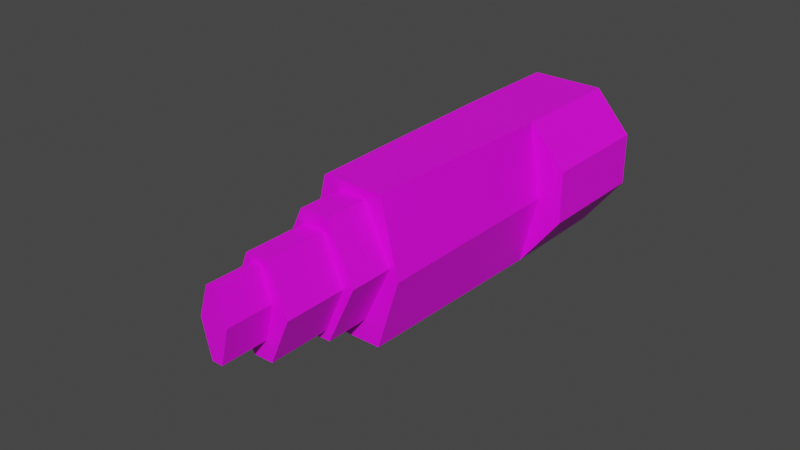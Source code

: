 # Source: poa_hologram_animation.blend  (saved by Blender 2.92.15; exported with 4.5.12 LTS)
import bpy
from mathutils import Matrix  # noqa: F401  (used for matrix-valued properties, if any)

bpy.ops.wm.read_factory_settings(use_empty=True)
scene = bpy.context.scene
scene.name = 'Scene'

# ---- collections
col_collection = bpy.data.collections.new('Collection'); scene.collection.children.link(col_collection)

# ---- images (referenced by path relative to the original .blend; pixels are not part of the script)
import os
ASSET_DIR = os.environ.get("B2B_ASSET_DIR", "")  # directory of the original .blend (textures are referenced by path, not embedded)
HERE = os.path.dirname(os.path.abspath(__file__))  # packed textures are extracted next to this script under _unpacked/

def load_image(name, relpath, width, height, colorspace="sRGB"):
    """Load a texture the original file referenced (path relative to the .blend, or extracted next to this script)."""
    p = next((c for c in (os.path.join(HERE, relpath), os.path.join(ASSET_DIR, relpath)) if relpath and os.path.exists(c)), "")
    if p:
        img = bpy.data.images.load(p, check_existing=True)
        img.name = name
    else:  # same state as the original file: an image datablock whose file is absent (Cycles renders it pink)
        img = bpy.data.images.new(name, width, height)
        img.source = "FILE"
        img.filepath = "//" + (relpath or name)
    img.colorspace_settings.name = colorspace
    return img
img_poa_hologram_tif = load_image('poa_hologram.tif', 'poa_hologram.tif', 1024, 1024, 'sRGB')
img_light_tif = load_image('light.tif', 'light.tif', 1024, 1024, 'sRGB')

# ---- materials (node trees are filled in below, after node groups)
mat_poa_hologram = bpy.data.materials.new('poa_hologram')
mat_poa_hologram.use_transparent_shadow = False
mat_flourescent = bpy.data.materials.new('flourescent')
mat_flourescent.use_transparent_shadow = False
mat_flourescent.diffuse_color = (0.3647, 0.8, 0.3986, 1.0)

# ---- material node trees
mat_poa_hologram.use_nodes = True; mat_poa_hologram.node_tree.nodes.clear()
_N = mat_poa_hologram.node_tree.nodes; _L = mat_poa_hologram.node_tree.links
n0 = _N.new('ShaderNodeBsdfPrincipled'); n0.name = 'Principled BSDF'; n0.location = (10, 300)
n0.distribution = 'GGX'
n0.subsurface_method = 'BURLEY'
n0.inputs[3].default_value = 1.45
n0.inputs[27].default_value = (0.0, 0.0, 0.0, 1.0)
n0.inputs[28].default_value = 1.0
n1 = _N.new('ShaderNodeOutputMaterial'); n1.name = 'Material Output'; n1.location = (300, 300)
n2 = _N.new('ShaderNodeTexImage'); n2.name = 'Image Texture'; n2.location = (-280, 280)
n2.image = img_poa_hologram_tif
_L.new(n0.outputs[0], n1.inputs[0])
_L.new(n2.outputs[0], n0.inputs[0])
n1.is_active_output = True
mat_flourescent.use_nodes = True; mat_flourescent.node_tree.nodes.clear()
_N = mat_flourescent.node_tree.nodes; _L = mat_flourescent.node_tree.links
n0 = _N.new('ShaderNodeBsdfPrincipled'); n0.name = 'Principled BSDF'; n0.location = (10, 300)
n0.distribution = 'GGX'
n0.subsurface_method = 'BURLEY'
n0.inputs[3].default_value = 1.45
n0.inputs[27].default_value = (0.0, 0.0, 0.0, 1.0)
n0.inputs[28].default_value = 1.0
n1 = _N.new('ShaderNodeOutputMaterial'); n1.name = 'Material Output'; n1.location = (300, 300)
n2 = _N.new('ShaderNodeTexImage'); n2.name = 'Image Texture'; n2.location = (-280, 280)
n2.image = img_light_tif
_L.new(n0.outputs[0], n1.inputs[0])
_L.new(n2.outputs[0], n0.inputs[0])
n1.is_active_output = True

# ---- world
world_world = bpy.data.worlds.new('World'); scene.world = world_world
world_world.use_nodes = True; world_world.node_tree.nodes.clear()
_N = world_world.node_tree.nodes; _L = world_world.node_tree.links
n0 = _N.new('ShaderNodeOutputWorld'); n0.name = 'World Output'; n0.location = (300, 300)
n1 = _N.new('ShaderNodeBackground'); n1.name = 'Background'; n1.location = (10, 300)
n1.inputs[0].default_value = (0.05088, 0.05088, 0.05088, 1.0)
_L.new(n1.outputs[0], n0.inputs[0])
n0.is_active_output = True
world_world.color = (0.05088, 0.05088, 0.05088)
world_world.use_sun_shadow = False
world_world.sun_shadow_jitter_overblur = 0.0

# ---- meshes
me_cube_002 = bpy.data.meshes.new('Cube.002')
me_cube_002.from_pydata([(-5.217, -14.68, 12.57), (-8.352, -14.68, -0.2478), (-4.669, -14.68, -12.57), (-8.352, 20.93, -0.2478), (-6.258, 20.93, 12.57), (-12.54, 20.93, 5.573), (-5.6, 20.93, -12.57), (-12.54, 20.93, -3.423), (-6.258, 41.23, 12.57), (-5.6, 41.23, -12.57), (-12.54, 41.23, -3.423), (-12.54, 41.23, 5.573), (5.493, 41.23, -12.57), (12.54, 41.23, -3.423), (6.264, 41.23, 12.57), (12.54, 41.23, 5.573), (12.54, 20.93, 5.573), (12.54, 20.93, -3.423), (4.575, -14.68, -12.57), (5.493, 20.93, -12.57), (8.347, -14.68, -0.2478), (8.347, 20.93, -0.2478), (5.218, -14.68, 12.57), (6.264, 20.93, 12.57), (6.913, -14.68, 1.556), (6.913, -22.45, 1.556), (2.124, -14.68, -8.68), (2.124, -22.45, -8.68), (-2.19, -14.68, -8.68), (-2.19, -22.45, -8.68), (-6.928, -14.68, 1.556), (-6.928, -22.45, 1.556), (-2.445, -14.68, 11.05), (2.424, -14.68, 11.05), (-2.445, -22.45, 11.05), (2.424, -22.45, 11.05), (1.936, -22.45, 8.884), (1.936, -33.26, 8.884), (5.132, -22.45, 1.028), (5.132, -33.26, 1.028), (1.696, -22.45, -6.899), (1.696, -33.26, -6.899), (-1.755, -22.45, -6.899), (-1.755, -33.26, -6.899), (-1.96, -22.45, 8.884), (-5.15, -22.45, 1.028), (-1.96, -33.26, 8.884), (-5.15, -33.26, 1.028), (-2.478, -33.26, 2.711), (0.1262, -34.26, 7.936), (-0.8738, -33.26, 7.936), (0.8653, -33.26, 7.936), (2.465, -33.26, 2.711), (0.9243, -33.26, -3.547), (-0.9339, -33.26, -3.547), (-2.478, -41.23, 2.711), (-0.8738, -41.23, 7.936), (2.465, -41.23, 2.711), (0.9243, -41.23, -3.547), (0.8653, -41.23, 7.936), (-0.9339, -41.23, -3.547)], [(49, 51)], [(30, 0, 1), (5, 10, 7), (22, 0, 33), (59, 57, 52), (27, 28, 26), (51, 50, 56), (41, 38, 39), (36, 35, 34), (34, 32, 30), (5, 7, 3), (9, 12, 19), (59, 52, 51), (55, 48, 54), (13, 12, 10), (15, 23, 16), (12, 13, 17), (47, 45, 42), (56, 55, 57), (31, 42, 45), (46, 47, 48), (23, 14, 8), (20, 23, 22), (3, 4, 5), (41, 39, 53), (18, 20, 26), (18, 26, 28), (8, 4, 23), (60, 58, 57), (16, 23, 21), (55, 60, 57), (1, 3, 6), (4, 1, 0), (40, 41, 43), (15, 17, 13), (52, 39, 37), (27, 40, 42), (31, 28, 29), (14, 10, 8), (59, 56, 57), (26, 25, 27), (36, 25, 35), (40, 43, 42), (7, 6, 3), (19, 17, 21), (33, 24, 22), (44, 34, 31), (29, 27, 42), (0, 30, 32), (35, 33, 32), (57, 58, 53), (0, 32, 33), (37, 36, 44), (20, 19, 21), (46, 45, 47), (40, 27, 25), (9, 10, 12), (57, 53, 52), (6, 7, 10), (51, 52, 37), (24, 26, 20), (50, 48, 55), (41, 53, 54), (37, 44, 46), (55, 54, 60), (50, 37, 46), (25, 36, 38), (54, 48, 47), (4, 8, 11), (28, 2, 18), (39, 52, 53), (38, 40, 25), (4, 0, 23), (27, 29, 28), (43, 41, 54), (35, 25, 24), (15, 14, 23), (17, 16, 21), (39, 38, 36), (50, 46, 48), (34, 30, 31), (12, 17, 19), (41, 40, 38), (20, 21, 23), (37, 50, 51), (31, 30, 28), (10, 14, 13), (28, 30, 1), (44, 36, 34), (47, 43, 54), (20, 18, 19), (47, 42, 43), (2, 6, 19), (15, 16, 17), (31, 29, 42), (53, 58, 60), (0, 22, 23), (26, 24, 25), (4, 11, 5), (19, 18, 2), (4, 3, 1), (6, 10, 9), (6, 9, 19), (24, 20, 22), (50, 55, 56), (14, 15, 13), (39, 36, 37), (28, 1, 2), (1, 6, 2), (46, 44, 45), (5, 11, 10), (51, 56, 59), (10, 11, 8), (45, 44, 31), (53, 60, 54), (35, 32, 34), (35, 24, 33)])
me_cube_002.polygons.foreach_set('use_smooth', [True] * 116)
_k = set([(0, 1), (0, 4), (0, 22), (1, 2), (1, 3), (2, 6), (2, 18), (3, 4), (3, 6), (4, 5), (4, 8), (5, 7), (5, 11), (6, 7), (6, 9), (7, 10), (8, 11), (8, 14), (9, 10), (9, 12), (10, 11), (12, 13), (12, 19), (13, 15), (13, 17), (14, 15), (14, 23), (15, 16), (16, 17), (16, 23), (17, 19), (18, 19), (18, 20), (19, 21), (20, 21), (20, 22), (21, 23), (22, 23), (24, 25), (24, 26), (24, 33), (25, 27), (25, 35), (26, 27), (26, 28), (27, 29), (28, 29), (28, 30), (29, 31), (30, 31), (30, 32), (31, 34), (32, 33), (32, 34), (33, 35), (34, 35), (36, 37), (36, 38), (36, 44), (37, 39), (37, 46), (38, 39), (38, 40), (39, 41), (40, 41), (40, 42), (41, 43), (42, 43), (42, 45), (43, 47), (44, 45), (44, 46), (45, 47), (46, 47), (48, 50), (48, 54), (48, 55), (49, 51), (50, 51), (50, 56), (51, 52), (51, 59), (52, 53), (52, 57), (53, 54), (53, 58), (54, 60), (55, 56), (55, 60), (56, 59), (57, 58), (57, 59), (58, 60)])
me_cube_002.attributes.new('sharp_edge', 'BOOLEAN', 'EDGE').data.foreach_set('value', [ (min(e.vertices), max(e.vertices)) in _k for e in me_cube_002.edges])
_uv = me_cube_002.uv_layers.new(name='UVMap')
_uv.uv.foreach_set('vector', [0.01524, 0.7498, 0.03356, 0.8677, 0.0, 0.7305, 0.6871, 0.5577, 0.4698, 0.4634, 0.6871, 0.4634, 0.1453, 0.8677, 0.03356, 0.8677, 0.1154, 0.8514, 0.3171, 0.9349, 0.3172, 0.8851, 0.4025, 0.8851, 0.2891, 0.9, 0.2429, 0.8169, 0.2891, 0.8169, 0.6873, 0.4984, 0.7059, 0.4984, 0.7059, 0.5838, 0.3172, 0.6519, 0.433, 0.7433, 0.3173, 0.7433, 0.7294, 0.8338, 0.7243, 0.857, 0.6771, 0.8349, 0.9666, 0.851, 0.8834, 0.851, 0.8833, 0.7417, 0.8475, 0.1961, 0.845, 0.09988, 0.8907, 0.1327, 0.7262, 0.0, 0.845, 0.0, 0.845, 0.2173, 0.3171, 0.9349, 0.4025, 0.8851, 0.4024, 0.9349, 0.9303, 0.5028, 0.845, 0.5028, 0.845, 0.4406, 0.2012, 0.4807, 0.2767, 0.3827, 0.4697, 0.4807, 0.0, 0.0, 0.06719, 0.2173, 0.0, 0.2173, 0.4697, 0.645, 0.5835, 0.6448, 0.5835, 0.8621, 0.317, 0.7276, 0.2012, 0.7276, 0.2013, 0.6519, 0.4238, 0.8161, 0.4539, 0.8663, 0.4025, 0.879, 0.6767, 0.7225, 0.7652, 0.664, 0.6964, 0.7255, 0.9083, 0.4406, 0.845, 0.3755, 0.8783, 0.3815, 0.06719, 0.2173, 0.06719, 0.0, 0.2012, 0.0, 0.326, 0.0009155, 0.2012, 0.3827, 0.2016, 0.001475, 0.8907, 0.1327, 0.9167, 0.2693, 0.8475, 0.1961, 0.8809, 0.2693, 0.9469, 0.3341, 0.8867, 0.3057, 0.1384, 0.5985, 0.1788, 0.7305, 0.1122, 0.6402, 0.1384, 0.5985, 0.1122, 0.6402, 0.06597, 0.6402, 0.2012, 0.0, 0.2012, 0.2173, 0.06719, 0.2173, 0.4539, 0.9353, 0.4346, 0.9401, 0.4025, 0.879, 0.8139, 0.7176, 0.8833, 0.6448, 0.8568, 0.7813, 0.4539, 0.8663, 0.4539, 0.9353, 0.4025, 0.879, 0.6051, 0.3817, 0.6031, 0.0005627, 0.7262, 0.0, 0.4641, 0.001297, 0.6051, 0.3817, 0.4639, 0.3825, 0.7242, 0.3827, 0.7242, 0.4984, 0.6873, 0.4984, 0.6767, 0.6449, 0.5835, 0.8621, 0.5835, 0.6448, 0.9273, 0.3615, 0.9469, 0.3341, 0.9469, 0.4249, 0.8109, 0.6644, 0.7987, 0.6797, 0.7652, 0.664, 0.9665, 0.7417, 0.8834, 0.6448, 0.9666, 0.6448, 0.2684, 0.6519, 0.4697, 0.4807, 0.4025, 0.6519, 0.4057, 0.8206, 0.4238, 0.8161, 0.4025, 0.879, 0.9169, 0.2053, 0.9998, 0.08628, 1.0, 0.2052, 0.7294, 0.8338, 0.8109, 0.7853, 0.7243, 0.857, 0.7242, 0.3827, 0.6873, 0.4984, 0.6873, 0.3827, 0.845, 0.09988, 0.9167, 0.0, 0.8907, 0.1327, 0.8833, 0.9141, 0.8109, 0.8139, 0.8568, 0.7813, 0.1154, 0.8514, 0.1634, 0.7498, 0.1453, 0.8677, 0.6917, 0.8161, 0.6771, 0.8349, 0.6767, 0.7225, 0.7691, 0.6448, 0.8109, 0.6644, 0.7652, 0.664, 0.03356, 0.8677, 0.01524, 0.7498, 0.06323, 0.8514, 0.845, 0.6442, 0.845, 0.5611, 0.8971, 0.5611, 0.3172, 0.8851, 0.3172, 0.8161, 0.4025, 0.8161, 0.03356, 0.8677, 0.06323, 0.8514, 0.1154, 0.8514, 0.2012, 0.9326, 0.2012, 0.8169, 0.2429, 0.8169, 0.326, 0.0009155, 0.4639, 0.3812, 0.3285, 0.3821, 0.317, 0.8169, 0.2012, 0.7276, 0.317, 0.7276, 0.7987, 0.6797, 0.8109, 0.6644, 0.8109, 0.7853, 0.3954, 0.3827, 0.4697, 0.4807, 0.2767, 0.3827, 0.3172, 0.8851, 0.4025, 0.8161, 0.4025, 0.8851, 0.6873, 0.3827, 0.6871, 0.4634, 0.4698, 0.4634, 0.9325, 0.4198, 0.9273, 0.3615, 0.9469, 0.4249, 0.1634, 0.7498, 0.1122, 0.6402, 0.1788, 0.7305, 0.845, 0.5611, 0.845, 0.5028, 0.9303, 0.5028, 0.8809, 0.2693, 0.8867, 0.3057, 0.8683, 0.3132, 0.2012, 0.9326, 0.2429, 0.8169, 0.2429, 0.9326, 0.9303, 0.5028, 0.845, 0.4406, 0.9303, 0.4406, 0.9152, 0.4268, 0.9469, 0.4249, 0.9083, 0.4406, 0.8109, 0.7853, 0.7294, 0.8338, 0.7961, 0.7721, 0.8683, 0.3132, 0.8783, 0.3815, 0.845, 0.3755, 0.6871, 0.6448, 0.4698, 0.6448, 0.4697, 0.5577, 0.06597, 0.6402, 0.03942, 0.5985, 0.1384, 0.5985, 0.9469, 0.3341, 0.9273, 0.3615, 0.8867, 0.3057, 0.7961, 0.7721, 0.7987, 0.6797, 0.8109, 0.7853, 0.2012, 0.2173, 0.1901, 0.5985, 0.06719, 0.2173, 0.2891, 0.9, 0.2429, 0.9, 0.2429, 0.8169, 0.8467, 0.2832, 0.8809, 0.2693, 0.8683, 0.3132, 1.0, 0.0, 0.9998, 0.08628, 0.9167, 0.08635, 0.0, 0.0, 0.06719, 0.0, 0.06719, 0.2173, 0.8109, 0.8139, 0.8139, 0.7176, 0.8568, 0.7813, 0.3173, 0.7433, 0.433, 0.7433, 0.4328, 0.8161, 0.9152, 0.4268, 0.9083, 0.4406, 0.8783, 0.3815, 0.9666, 0.851, 0.8833, 0.7417, 0.9665, 0.7417, 0.4697, 0.645, 0.5835, 0.8621, 0.4697, 0.8623, 0.3172, 0.6519, 0.433, 0.6519, 0.433, 0.7433, 0.326, 0.0009155, 0.3285, 0.3821, 0.2012, 0.3827, 0.9469, 0.4249, 0.9152, 0.4268, 0.9325, 0.4198, 0.9665, 0.7417, 0.8833, 0.7417, 0.8834, 0.6448, 0.4697, 0.4807, 0.2684, 0.6519, 0.2012, 0.4807, 0.06597, 0.6402, 0.01524, 0.7498, 0.0, 0.7305, 0.6917, 0.8161, 0.7294, 0.8338, 0.6771, 0.8349, 0.845, 0.3755, 0.8467, 0.2832, 0.8683, 0.3132, 0.326, 0.0009155, 0.4639, 0.0, 0.4639, 0.3812, 0.317, 0.7276, 0.2013, 0.6519, 0.3171, 0.6519, 0.7362, 0.5985, 0.7262, 0.2173, 0.845, 0.2173, 0.6767, 0.6449, 0.6767, 0.8622, 0.5835, 0.8621, 0.6767, 0.7225, 0.7691, 0.6448, 0.7652, 0.664, 0.1987, 0.5985, 0.1987, 0.6838, 0.1788, 0.6838, 0.1901, 0.5985, 0.07839, 0.5985, 0.06719, 0.2173, 0.9169, 0.2053, 0.9167, 0.08635, 0.9998, 0.08628, 0.6871, 0.6448, 0.4697, 0.5577, 0.6871, 0.5577, 0.845, 0.2173, 0.8351, 0.5985, 0.7362, 0.5985, 0.4641, 0.001297, 0.6031, 0.0005627, 0.6051, 0.3817, 0.6873, 0.3827, 0.4698, 0.4634, 0.4699, 0.3827, 0.7262, 0.2173, 0.7262, 0.0, 0.845, 0.2173, 0.1634, 0.7498, 0.1788, 0.7305, 0.1453, 0.8677, 0.845, 0.5611, 0.9303, 0.5028, 0.9303, 0.561, 0.2684, 0.6519, 0.2012, 0.577, 0.2012, 0.4807, 0.3173, 0.7433, 0.4328, 0.8161, 0.3171, 0.8161, 0.06597, 0.6402, 0.0, 0.7305, 0.03942, 0.5985, 0.6051, 0.3817, 0.7262, 0.0, 0.7262, 0.3812, 0.317, 0.8169, 0.2013, 0.8169, 0.2012, 0.7276, 0.6871, 0.5577, 0.4697, 0.5577, 0.4698, 0.4634, 0.6873, 0.4984, 0.7059, 0.5838, 0.6873, 0.5838, 0.4697, 0.4807, 0.4697, 0.577, 0.4025, 0.6519, 0.6964, 0.7255, 0.6917, 0.8161, 0.6767, 0.7225, 0.1987, 0.5985, 0.1788, 0.6838, 0.1788, 0.5985, 0.845, 0.6442, 0.8971, 0.5611, 0.8971, 0.6442, 1.0, 0.0, 0.9167, 0.08635, 0.9169, 7.439e-05])
me_cube_002.materials.append(mat_poa_hologram)
me_cube_002.materials.append(mat_flourescent)
me_cube_002.use_remesh_fix_poles = True
me_cube_002.use_remesh_preserve_attributes = False
me_cube_002.use_mirror_vertex_groups = False
me_cube_002.use_paint_bone_selection = False
me_cube_002.use_paint_mask_vertex = True
me_cube_002.update()
arm_armature = bpy.data.armatures.new('Armature')  # bones are not reproduced

# ---- objects
ob_poa = bpy.data.objects.new('poa', me_cube_002)
ob_armature = bpy.data.objects.new('Armature', arm_armature)

# ---- transforms, parenting, visibility, modifiers, constraints
ob_poa.parent = ob_armature
ob_poa.location = (0.0, 0.0, 0.0)
ob_poa.lineart.crease_threshold = 0.0
_vg = ob_poa.vertex_groups.new(name='frane_root')
for _i, _w in zip([0, 1, 2, 3, 4, 5, 6, 7, 8, 9, 10, 11, 12, 13, 14, 15, 16, 17, 18, 19, 20, 21, 22, 23, 24, 25, 26, 27, 28, 29, 30, 31, 32, 33, 34, 35, 36, 37, 38, 39, 40, 41, 42, 43, 44, 45, 46, 47, 48, 50, 51, 52, 53, 54, 55, 56, 57, 58, 59, 60], [0.9999, 1.0, 1.0, 0.9989, 1.0, 1.0, 0.9999, 1.0, 1.0, 0.9976, 1.0, 1.0, 1.0, 0.9983, 0.9994, 0.9987, 0.9981, 0.9988, 0.9999, 0.9795, 0.9842, 0.9917, 0.9998, 1.0, 0.9967, 0.9988, 0.9999, 0.9952, 0.9967, 0.9997, 1.0, 1.0, 1.0, 0.9999, 1.0, 1.0, 0.9997, 1.0, 0.9992, 0.9998, 0.9958, 0.9985, 0.9999, 1.0, 1.0, 1.0, 1.0, 1.0, 1.0, 1.0, 1.0, 0.9976, 1.0, 1.0, 1.0, 1.0, 1.0, 0.9995, 1.0, 0.9998]): _vg.add([_i], _w, 'REPLACE')
_m = ob_poa.modifiers.new('EdgeSplit', 'EDGE_SPLIT')
_m.use_edge_angle = False
_m = ob_poa.modifiers.new('Triangulate', 'TRIANGULATE')
_m = ob_poa.modifiers.new('Armature', 'ARMATURE')
_m.object = ob_armature
ob_armature.location = (0.0, 0.0, 0.0)
ob_armature.lineart.crease_threshold = 0.0

# ---- collection membership
col_collection.objects.link(ob_poa)
col_collection.objects.link(ob_armature)

# ---- scene / render settings (as saved in the file)
scene.frame_start = 1; scene.frame_end = 320; scene.frame_set(72)
scene.render.engine = 'BLENDER_EEVEE_NEXT'
scene.cycles.use_denoising = False
scene.cycles.samples = 128
scene.cycles.sampling_pattern = 'TABULATED_SOBOL'
scene.cycles.use_adaptive_sampling = False
scene.cycles.use_light_tree = False
scene.view_settings.view_transform = 'Filmic'
bpy.context.view_layer.update()

# ---- added for rendering (the .blend has no active camera and no usable light): camera, sun
cam_auto = bpy.data.cameras.new('AutoCamera')
cam_auto.lens = 50.0
cam_auto.sensor_width = 36.0
cam_auto.clip_end = 1715.75
ob_auto_camera = bpy.data.objects.new('AutoCamera', cam_auto)
scene.collection.objects.link(ob_auto_camera)
ob_auto_camera.location = (95.158, -118.415, 78.2113)
ob_auto_camera.rotation_euler = (1.09748, -7.21219e-08, 0.694738)
scene.camera = ob_auto_camera
light_auto_sun = bpy.data.lights.new('AutoSun', 'SUN')
light_auto_sun.energy = 3.0
light_auto_sun.angle = 0.0523599
ob_auto_sun = bpy.data.objects.new('AutoSun', light_auto_sun)
scene.collection.objects.link(ob_auto_sun)
ob_auto_sun.rotation_euler = (0.872665, 0.174533, 0.523599)
bpy.context.view_layer.update()
